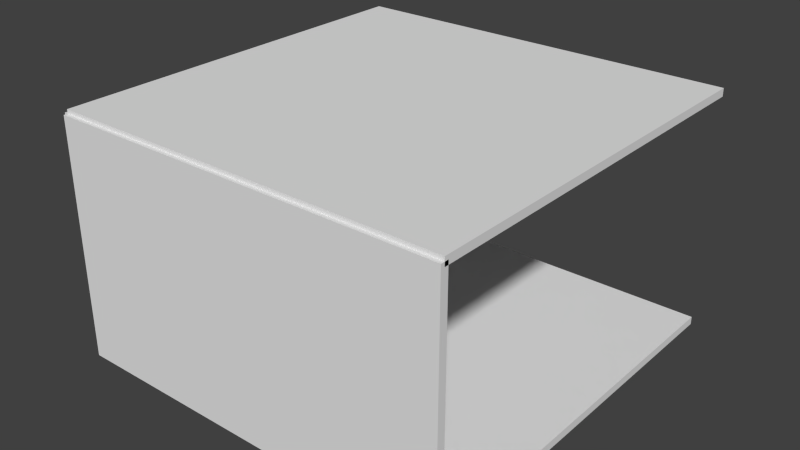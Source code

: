 # Source: murderroom.blend  (saved by Blender 2.72.0; exported with 4.5.12 LTS)
import bpy
from mathutils import Matrix  # noqa: F401  (used for matrix-valued properties, if any)

bpy.ops.wm.read_factory_settings(use_empty=True)
scene = bpy.context.scene
scene.name = 'Scene'

# ---- collections
col_collection_1 = bpy.data.collections.new('Collection 1'); scene.collection.children.link(col_collection_1)

# ---- materials (node trees are filled in below, after node groups)
mat_material = bpy.data.materials.new('Material')
mat_material.alpha_threshold = 0.0
mat_material.use_transparent_shadow = False
mat_material.roughness = 0.5
mat_material.line_color = (0.0, 0.0, 0.0, 1.0)

# ---- material node trees

# ---- world
world_world = bpy.data.worlds.new('World'); scene.world = world_world
world_world.color = (0.05088, 0.05088, 0.05088)
world_world.use_sun_shadow = False
world_world.sun_shadow_jitter_overblur = 0.0
world_world.cycles.sampling_method = 'MANUAL'
world_world.cycles.sample_map_resolution = 256

# ---- meshes
me_cube_001 = bpy.data.meshes.new('Cube.001')
me_cube_001.from_pydata([(-0.1, 2.0, 3.5), (-0.1, 4.6, 3.5), (0.1, 4.6, 3.5), (0.1, 2.0, 3.5), (-0.1, 2.0, 6.0), (-0.1, 4.6, 6.0), (0.1, 4.6, 6.0), (0.1, 2.0, 6.0), (0.0, -4.768e-07, 5.9), (0.0, 10.0, 5.9), (10.0, 10.0, 5.9), (10.0, -4.768e-07, 5.9), (0.0, -4.768e-07, 6.1), (0.0, 10.0, 6.1), (10.0, 10.0, 6.1), (10.0, -4.768e-07, 6.1), (0.0, -0.1, 0.0), (0.0, 0.1, 0.0), (10.0, 0.1, 0.0), (10.0, -0.1, 0.0), (0.0, -0.1, 6.0), (0.0, 0.1, 6.0), (10.0, 0.1, 6.0), (10.0, -0.1, 6.0), (-0.1, -4.768e-07, 0.0), (-0.1, 2.0, 0.0), (0.1, 2.0, 0.0), (0.1, -4.768e-07, 0.0), (-0.1, -4.768e-07, 6.0), (-0.1, 2.0, 6.0), (0.1, 2.0, 6.0), (0.1, -4.768e-07, 6.0), (-0.1, 2.0, 0.0), (-0.1, 4.6, 0.0), (0.1, 4.6, 0.0), (0.1, 2.0, 0.0), (-0.1, 2.0, 1.5), (-0.1, 4.6, 1.5), (0.1, 4.6, 1.5), (0.1, 2.0, 1.5), (-0.1, 4.6, 0.0), (-0.1, 10.0, 0.0), (0.1, 10.0, 0.0), (0.1, 4.6, 0.0), (-0.1, 4.6, 6.0), (-0.1, 10.0, 6.0), (0.1, 10.0, 6.0), (0.1, 4.6, 6.0), (10.0, 10.0, 0.0), (10.0, 2.384e-06, 0.0), (1.526e-06, 2.861e-06, 0.0), (4.196e-06, 10.0, 0.0), (10.0, 10.0, 0.2), (10.0, -9.537e-07, 0.2), (3.815e-07, 3.338e-06, 0.2), (2.67e-06, 10.0, 0.2)], [], [(4, 5, 1, 0), (5, 6, 2, 1), (6, 7, 3, 2), (7, 4, 0, 3), (0, 1, 2, 3), (7, 6, 5, 4), (12, 13, 9, 8), (13, 14, 10, 9), (14, 15, 11, 10), (15, 12, 8, 11), (8, 9, 10, 11), (15, 14, 13, 12), (20, 21, 17, 16), (21, 22, 18, 17), (22, 23, 19, 18), (23, 20, 16, 19), (16, 17, 18, 19), (23, 22, 21, 20), (28, 29, 25, 24), (29, 30, 26, 25), (30, 31, 27, 26), (31, 28, 24, 27), (24, 25, 26, 27), (31, 30, 29, 28), (36, 37, 33, 32), (37, 38, 34, 33), (38, 39, 35, 34), (39, 36, 32, 35), (32, 33, 34, 35), (39, 38, 37, 36), (44, 45, 41, 40), (45, 46, 42, 41), (46, 47, 43, 42), (47, 44, 40, 43), (40, 41, 42, 43), (47, 46, 45, 44), (48, 49, 50, 51), (52, 55, 54, 53), (48, 52, 53, 49), (49, 53, 54, 50), (50, 54, 55, 51), (52, 48, 51, 55)])
_uv = me_cube_001.uv_layers.new(name='UVMap')
_uv.uv.foreach_set('vector', [0.0, 0.0, 0.0, 1.0, 1.0, 1.0, 1.0, 0.0, 0.0, 0.0, 0.0, 1.0, 1.0, 1.0, 1.0, 0.0, 0.8805, 0.5004, 0.3864, 0.5004, 0.3864, 0.9755, 0.8805, 0.9755, 0.0, 0.0, 0.0, 1.0, 1.0, 1.0, 1.0, 0.0, 0.0, 0.0, 0.0, 1.0, 1.0, 1.0, 1.0, 0.0, 0.0, 0.0, 0.0, 1.0, 1.0, 1.0, 1.0, 0.0, 0.0, 0.0, 0.0, 1.0, 1.0, 1.0, 1.0, 0.0, 0.0, 0.0, 0.0, 1.0, 1.0, 1.0, 1.0, 0.0, 0.0, 0.0, 0.0, 1.0, 1.0, 1.0, 1.0, 0.0, 0.0, 0.0, 0.0, 1.0, 1.0, 1.0, 1.0, 0.0, 0.0, 0.0, 0.0, 1.0, 1.0, 1.0, 1.0, 0.0, 0.0, 0.0, 0.0, 1.0, 1.0, 1.0, 1.0, 0.0, 0.0, 0.0, 0.0, 1.0, 1.0, 1.0, 1.0, 0.0, -0.6406, 0.4996, 1.26, 0.4996, 1.26, -0.6406, -0.6406, -0.6406, 0.0, 0.0, 0.0, 1.0, 1.0, 1.0, 1.0, 0.0, 0.0, 0.0, 0.0, 1.0, 1.0, 1.0, 1.0, 0.0, 0.0, 0.0, 0.0, 1.0, 1.0, 1.0, 1.0, 0.0, 0.0, 0.0, 0.0, 1.0, 1.0, 1.0, 1.0, 0.0, 0.0, 0.0, 0.0, 1.0, 1.0, 1.0, 1.0, 0.0, 0.0, 0.0, 0.0, 1.0, 1.0, 1.0, 1.0, 0.0, 1.261, 0.4996, 1.641, 0.4996, 1.641, -0.6406, 1.261, -0.6406, 0.0, 0.0, 0.0, 1.0, 1.0, 1.0, 1.0, 0.0, 0.0, 0.0, 0.0, 1.0, 1.0, 1.0, 1.0, 0.0, 0.0, 0.0, 0.0, 1.0, 1.0, 1.0, 1.0, 0.0, 0.0, 0.0, 0.0, 1.0, 1.0, 1.0, 1.0, 0.0, 0.0, 0.0, 0.0, 1.0, 1.0, 1.0, 1.0, 0.0, 0.8805, 0.9763, 0.3864, 0.9763, 0.3864, 1.261, 0.8805, 1.261, 0.0, 0.0, 0.0, 1.0, 1.0, 1.0, 1.0, 0.0, 0.0, 0.0, 0.0, 1.0, 1.0, 1.0, 1.0, 0.0, 0.0, 0.0, 0.0, 1.0, 1.0, 1.0, 1.0, 0.0, 0.0, 0.0, 0.0, 1.0, 1.0, 1.0, 1.0, 0.0, 0.0, 0.0, 0.0, 1.0, 1.0, 1.0, 1.0, 0.0, -0.6406, 1.641, 0.3856, 1.641, 0.3856, 0.5004, -0.6406, 0.5004, 0.0, 0.0, 0.0, 1.0, 1.0, 1.0, 1.0, 0.0, 0.0, 0.0, 0.0, 1.0, 1.0, 1.0, 1.0, 0.0, 0.0, 0.0, 0.0, 1.0, 1.0, 1.0, 1.0, 0.0, 0.0, 0.0, 0.0, 1.0, 1.0, 1.0, 1.0, 0.0, -4.077, -4.077, -4.077, 5.077, 5.077, 5.077, 5.077, -4.077, 0.0, 0.0, 0.0, 1.0, 1.0, 1.0, 1.0, 0.0, 0.0, 0.0, 0.0, 1.0, 1.0, 1.0, 1.0, 0.0, 0.0, 0.0, 0.0, 1.0, 1.0, 1.0, 1.0, 0.0, 0.0, 0.0, 0.0, 1.0, 1.0, 1.0, 1.0, 0.0])
me_cube_001.materials.append(mat_material)
me_cube_001.use_remesh_preserve_volume = False
me_cube_001.use_remesh_preserve_attributes = False
me_cube_001.use_mirror_vertex_groups = False
me_cube_001.update()

# ---- objects
ob_cube_001 = bpy.data.objects.new('Cube.001', me_cube_001)

# ---- transforms, parenting, visibility, modifiers, constraints
ob_cube_001.location = (0.0, 0.0, 0.0)
ob_cube_001.lineart.crease_threshold = 0.0

# ---- collection membership
col_collection_1.objects.link(ob_cube_001)

# ---- scene / render settings (as saved in the file)
scene.frame_start = 1; scene.frame_end = 250; scene.frame_set(104)
scene.render.engine = 'BLENDER_EEVEE_NEXT'
scene.render.resolution_percentage = 50
scene.render.dither_intensity = 0.0
scene.cycles.use_denoising = False
scene.cycles.samples = 10
scene.cycles.sampling_pattern = 'TABULATED_SOBOL'
scene.cycles.light_sampling_threshold = 0.0
scene.cycles.use_adaptive_sampling = False
scene.cycles.use_light_tree = False
scene.cycles.blur_glossy = 0.0
scene.cycles.pixel_filter_type = 'GAUSSIAN'
scene.cycles.sample_clamp_indirect = 0.0
scene.view_settings.view_transform = 'Standard'
bpy.context.view_layer.update()

# ---- added for rendering (the .blend has no active camera and no usable light): camera, sun
cam_auto = bpy.data.cameras.new('AutoCamera')
cam_auto.lens = 50.0
cam_auto.sensor_width = 36.0
cam_auto.clip_end = 1000.0
ob_auto_camera = bpy.data.objects.new('AutoCamera', cam_auto)
scene.collection.objects.link(ob_auto_camera)
ob_auto_camera.location = (19.3202, -12.2942, 14.5462)
ob_auto_camera.rotation_euler = (1.09748, -7.21219e-08, 0.694738)
scene.camera = ob_auto_camera
light_auto_sun = bpy.data.lights.new('AutoSun', 'SUN')
light_auto_sun.energy = 3.0
light_auto_sun.angle = 0.0523599
ob_auto_sun = bpy.data.objects.new('AutoSun', light_auto_sun)
scene.collection.objects.link(ob_auto_sun)
ob_auto_sun.rotation_euler = (0.872665, 0.174533, 0.523599)
bpy.context.view_layer.update()

